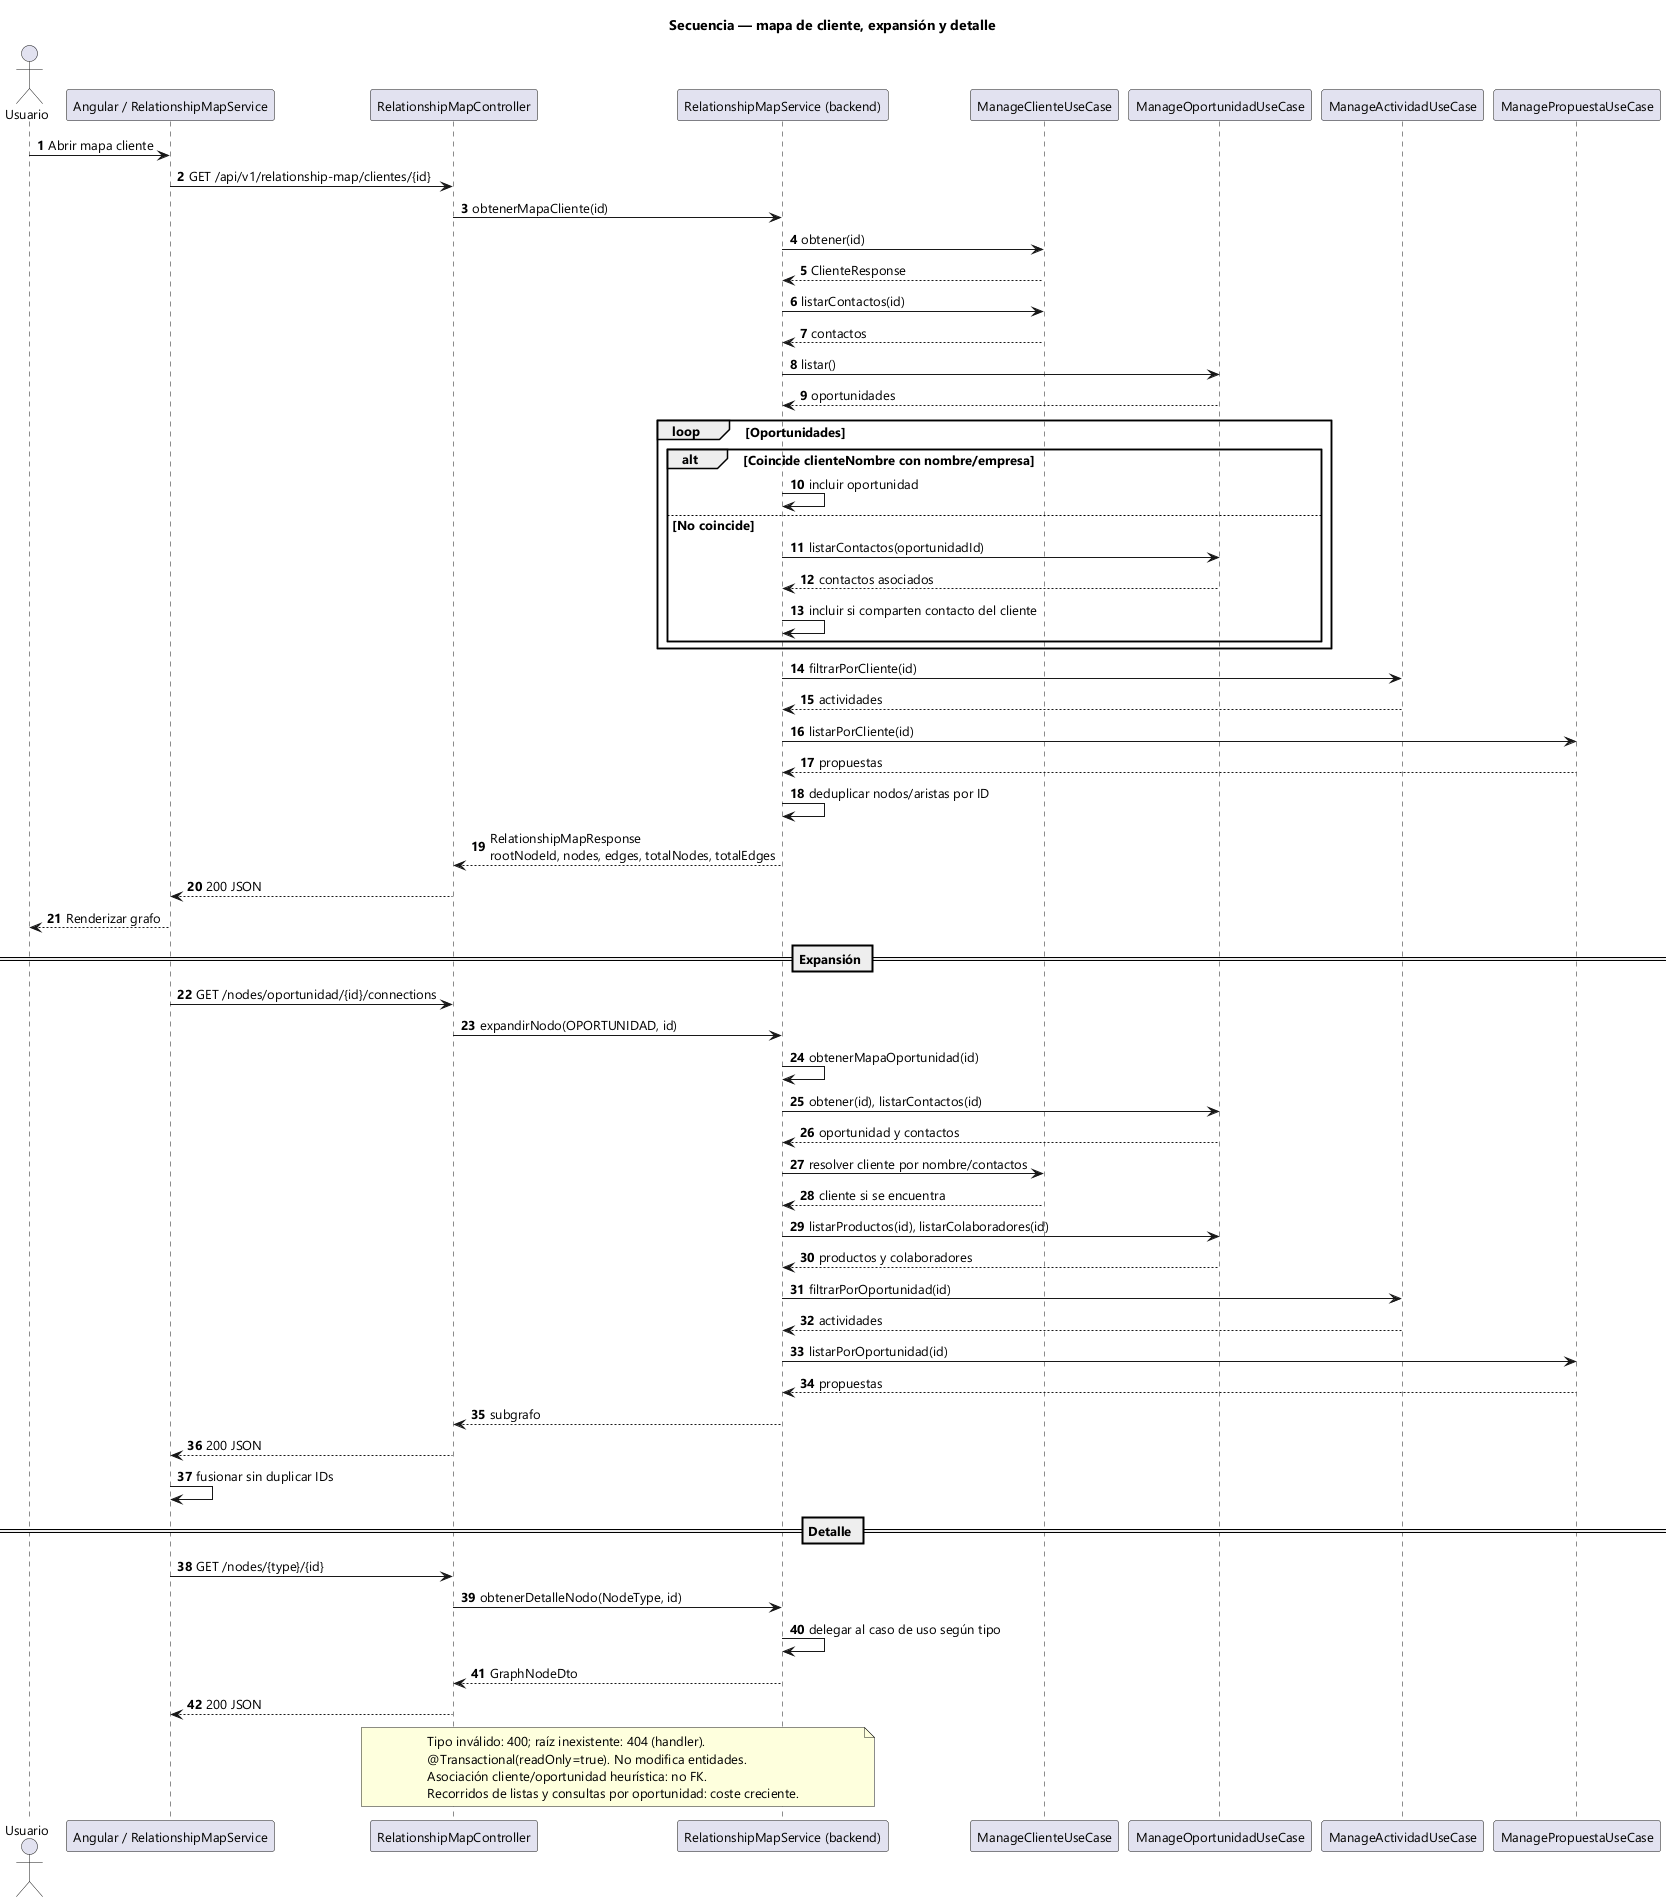

The diagram above was rendered by PlantUML. Its source (embedded in the PNG):
@startuml
!pragma layout smetana
skinparam defaultFontName Segoe UI
skinparam defaultFontSize 13
skinparam shadowing false
title Secuencia — mapa de cliente, expansión y detalle
autonumber
actor Usuario as U
participant "Angular / RelationshipMapService" as UI
participant "RelationshipMapController" as C
participant "RelationshipMapService (backend)" as S
participant "ManageClienteUseCase" as CL
participant "ManageOportunidadUseCase" as O
participant "ManageActividadUseCase" as A
participant "ManagePropuestaUseCase" as P
U -> UI : Abrir mapa cliente
UI -> C : GET /api/v1/relationship-map/clientes/{id}
C -> S : obtenerMapaCliente(id)
S -> CL : obtener(id)
CL --> S : ClienteResponse
S -> CL : listarContactos(id)
CL --> S : contactos
S -> O : listar()
O --> S : oportunidades
loop Oportunidades
 alt Coincide clienteNombre con nombre/empresa
  S -> S : incluir oportunidad
 else No coincide
  S -> O : listarContactos(oportunidadId)
  O --> S : contactos asociados
  S -> S : incluir si comparten contacto del cliente
 end
end
S -> A : filtrarPorCliente(id)
A --> S : actividades
S -> P : listarPorCliente(id)
P --> S : propuestas
S -> S : deduplicar nodos/aristas por ID
S --> C : RelationshipMapResponse\nrootNodeId, nodes, edges, totalNodes, totalEdges
C --> UI : 200 JSON
UI --> U : Renderizar grafo
== Expansión ==
UI -> C : GET /nodes/oportunidad/{id}/connections
C -> S : expandirNodo(OPORTUNIDAD, id)
S -> S : obtenerMapaOportunidad(id)
S -> O : obtener(id), listarContactos(id)
O --> S : oportunidad y contactos
S -> CL : resolver cliente por nombre/contactos
CL --> S : cliente si se encuentra
S -> O : listarProductos(id), listarColaboradores(id)
O --> S : productos y colaboradores
S -> A : filtrarPorOportunidad(id)
A --> S : actividades
S -> P : listarPorOportunidad(id)
P --> S : propuestas
S --> C : subgrafo
C --> UI : 200 JSON
UI -> UI : fusionar sin duplicar IDs
== Detalle ==
UI -> C : GET /nodes/{type}/{id}
C -> S : obtenerDetalleNodo(NodeType, id)
S -> S : delegar al caso de uso según tipo
S --> C : GraphNodeDto
C --> UI : 200 JSON
note over C,S
 Tipo inválido: 400; raíz inexistente: 404 (handler).
 @Transactional(readOnly=true). No modifica entidades.
 Asociación cliente/oportunidad heurística: no FK.
 Recorridos de listas y consultas por oportunidad: coste creciente.
end note
@enduml